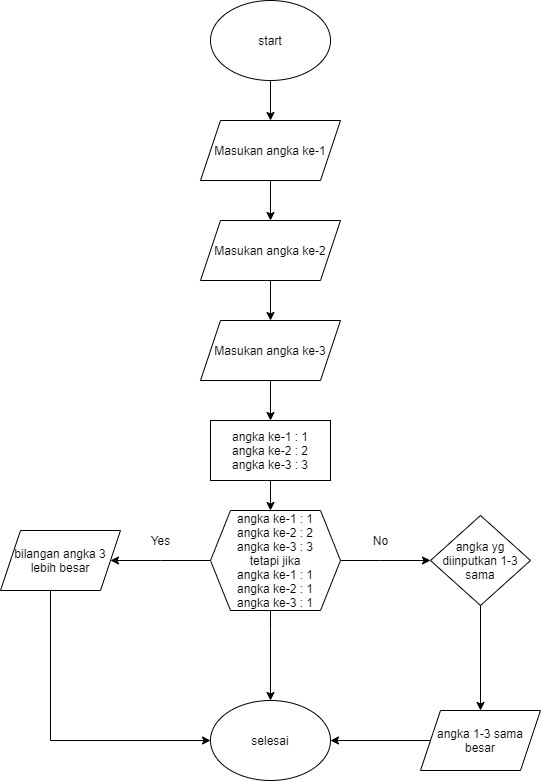

The diagram above was exported from draw.io. Its source (the exported page's mxGraphModel, read from the mxfile embedded in the PNG):
<mxGraphModel dx="868" dy="393" grid="1" gridSize="10" guides="1" tooltips="1" connect="1" arrows="1" fold="1" page="1" pageScale="1" pageWidth="827" pageHeight="1169" math="0" shadow="0">
  <root>
    <mxCell id="WIyWlLk6GJQsqaUBKTNV-0" />
    <mxCell id="WIyWlLk6GJQsqaUBKTNV-1" parent="WIyWlLk6GJQsqaUBKTNV-0" />
    <mxCell id="Nl70SDaCbIcV-C8lTxtx-4" value="" style="edgeStyle=orthogonalEdgeStyle;rounded=0;orthogonalLoop=1;jettySize=auto;html=1;" edge="1" parent="WIyWlLk6GJQsqaUBKTNV-1">
      <mxGeometry relative="1" as="geometry">
        <mxPoint x="300" y="130" as="sourcePoint" />
        <mxPoint x="300" y="170" as="targetPoint" />
        <Array as="points" />
      </mxGeometry>
    </mxCell>
    <mxCell id="Nl70SDaCbIcV-C8lTxtx-0" value="start" style="ellipse;whiteSpace=wrap;html=1;" vertex="1" parent="WIyWlLk6GJQsqaUBKTNV-1">
      <mxGeometry x="240" y="50" width="120" height="80" as="geometry" />
    </mxCell>
    <mxCell id="Nl70SDaCbIcV-C8lTxtx-7" value="" style="edgeStyle=orthogonalEdgeStyle;rounded=0;orthogonalLoop=1;jettySize=auto;html=1;" edge="1" parent="WIyWlLk6GJQsqaUBKTNV-1" source="Nl70SDaCbIcV-C8lTxtx-3">
      <mxGeometry relative="1" as="geometry">
        <mxPoint x="300" y="270" as="targetPoint" />
      </mxGeometry>
    </mxCell>
    <mxCell id="Nl70SDaCbIcV-C8lTxtx-3" value="Masukan angka ke-1" style="shape=parallelogram;perimeter=parallelogramPerimeter;whiteSpace=wrap;html=1;fixedSize=1;" vertex="1" parent="WIyWlLk6GJQsqaUBKTNV-1">
      <mxGeometry x="230" y="170" width="140" height="60" as="geometry" />
    </mxCell>
    <mxCell id="Nl70SDaCbIcV-C8lTxtx-11" value="" style="edgeStyle=orthogonalEdgeStyle;rounded=0;orthogonalLoop=1;jettySize=auto;html=1;" edge="1" parent="WIyWlLk6GJQsqaUBKTNV-1" source="Nl70SDaCbIcV-C8lTxtx-6" target="Nl70SDaCbIcV-C8lTxtx-8">
      <mxGeometry relative="1" as="geometry" />
    </mxCell>
    <mxCell id="Nl70SDaCbIcV-C8lTxtx-6" value="Masukan angka ke-2" style="shape=parallelogram;perimeter=parallelogramPerimeter;whiteSpace=wrap;html=1;fixedSize=1;" vertex="1" parent="WIyWlLk6GJQsqaUBKTNV-1">
      <mxGeometry x="230" y="270" width="140" height="60" as="geometry" />
    </mxCell>
    <mxCell id="Nl70SDaCbIcV-C8lTxtx-13" value="" style="edgeStyle=orthogonalEdgeStyle;rounded=0;orthogonalLoop=1;jettySize=auto;html=1;" edge="1" parent="WIyWlLk6GJQsqaUBKTNV-1" source="Nl70SDaCbIcV-C8lTxtx-8">
      <mxGeometry relative="1" as="geometry">
        <mxPoint x="300" y="470" as="targetPoint" />
      </mxGeometry>
    </mxCell>
    <mxCell id="Nl70SDaCbIcV-C8lTxtx-8" value="Masukan angka ke-3" style="shape=parallelogram;perimeter=parallelogramPerimeter;whiteSpace=wrap;html=1;fixedSize=1;" vertex="1" parent="WIyWlLk6GJQsqaUBKTNV-1">
      <mxGeometry x="230" y="370" width="140" height="60" as="geometry" />
    </mxCell>
    <mxCell id="Nl70SDaCbIcV-C8lTxtx-15" value="" style="edgeStyle=orthogonalEdgeStyle;rounded=0;orthogonalLoop=1;jettySize=auto;html=1;" edge="1" parent="WIyWlLk6GJQsqaUBKTNV-1" source="Nl70SDaCbIcV-C8lTxtx-12">
      <mxGeometry relative="1" as="geometry">
        <mxPoint x="300" y="560" as="targetPoint" />
        <Array as="points">
          <mxPoint x="300" y="560" />
          <mxPoint x="300" y="560" />
        </Array>
      </mxGeometry>
    </mxCell>
    <mxCell id="Nl70SDaCbIcV-C8lTxtx-12" value="angka ke-1 : 1&lt;br&gt;angka ke-2 : 2&lt;br&gt;angka ke-3 : 3" style="whiteSpace=wrap;html=1;" vertex="1" parent="WIyWlLk6GJQsqaUBKTNV-1">
      <mxGeometry x="240" y="470" width="120" height="60" as="geometry" />
    </mxCell>
    <mxCell id="Nl70SDaCbIcV-C8lTxtx-17" value="" style="edgeStyle=orthogonalEdgeStyle;rounded=0;orthogonalLoop=1;jettySize=auto;html=1;" edge="1" parent="WIyWlLk6GJQsqaUBKTNV-1" source="Nl70SDaCbIcV-C8lTxtx-14" target="Nl70SDaCbIcV-C8lTxtx-16">
      <mxGeometry relative="1" as="geometry">
        <Array as="points">
          <mxPoint x="190" y="610" />
          <mxPoint x="190" y="610" />
        </Array>
      </mxGeometry>
    </mxCell>
    <mxCell id="Nl70SDaCbIcV-C8lTxtx-19" value="" style="edgeStyle=orthogonalEdgeStyle;rounded=0;orthogonalLoop=1;jettySize=auto;html=1;" edge="1" parent="WIyWlLk6GJQsqaUBKTNV-1" source="Nl70SDaCbIcV-C8lTxtx-14">
      <mxGeometry relative="1" as="geometry">
        <mxPoint x="460" y="610" as="targetPoint" />
        <Array as="points">
          <mxPoint x="410" y="610" />
          <mxPoint x="410" y="610" />
        </Array>
      </mxGeometry>
    </mxCell>
    <mxCell id="Nl70SDaCbIcV-C8lTxtx-33" value="" style="edgeStyle=orthogonalEdgeStyle;rounded=0;orthogonalLoop=1;jettySize=auto;html=1;" edge="1" parent="WIyWlLk6GJQsqaUBKTNV-1" source="Nl70SDaCbIcV-C8lTxtx-14" target="Nl70SDaCbIcV-C8lTxtx-26">
      <mxGeometry relative="1" as="geometry">
        <Array as="points">
          <mxPoint x="300" y="680" />
          <mxPoint x="300" y="680" />
        </Array>
      </mxGeometry>
    </mxCell>
    <mxCell id="Nl70SDaCbIcV-C8lTxtx-14" value="angka ke-1 : 1&lt;br&gt;angka ke-2 : 2&lt;br&gt;angka ke-3 : 3&lt;br&gt;tetapi jika&lt;br&gt;angka ke-1 : 1&lt;br&gt;angka ke-2 : 1&lt;br&gt;angka ke-3 : 1" style="shape=hexagon;perimeter=hexagonPerimeter2;whiteSpace=wrap;html=1;fixedSize=1;" vertex="1" parent="WIyWlLk6GJQsqaUBKTNV-1">
      <mxGeometry x="240" y="560" width="130" height="100" as="geometry" />
    </mxCell>
    <mxCell id="Nl70SDaCbIcV-C8lTxtx-30" style="edgeStyle=orthogonalEdgeStyle;rounded=0;orthogonalLoop=1;jettySize=auto;html=1;entryX=0;entryY=0.5;entryDx=0;entryDy=0;" edge="1" parent="WIyWlLk6GJQsqaUBKTNV-1" source="Nl70SDaCbIcV-C8lTxtx-16" target="Nl70SDaCbIcV-C8lTxtx-26">
      <mxGeometry relative="1" as="geometry">
        <mxPoint x="230" y="790" as="targetPoint" />
        <Array as="points">
          <mxPoint x="80" y="790" />
        </Array>
      </mxGeometry>
    </mxCell>
    <mxCell id="Nl70SDaCbIcV-C8lTxtx-16" value="bilangan angka 3 lebih besar" style="shape=parallelogram;perimeter=parallelogramPerimeter;whiteSpace=wrap;html=1;fixedSize=1;" vertex="1" parent="WIyWlLk6GJQsqaUBKTNV-1">
      <mxGeometry x="30" y="580" width="120" height="60" as="geometry" />
    </mxCell>
    <mxCell id="Nl70SDaCbIcV-C8lTxtx-25" value="" style="edgeStyle=orthogonalEdgeStyle;rounded=0;orthogonalLoop=1;jettySize=auto;html=1;" edge="1" parent="WIyWlLk6GJQsqaUBKTNV-1" source="Nl70SDaCbIcV-C8lTxtx-21" target="Nl70SDaCbIcV-C8lTxtx-24">
      <mxGeometry relative="1" as="geometry" />
    </mxCell>
    <mxCell id="Nl70SDaCbIcV-C8lTxtx-21" value="angka yg diinputkan 1-3 sama" style="rhombus;whiteSpace=wrap;html=1;" vertex="1" parent="WIyWlLk6GJQsqaUBKTNV-1">
      <mxGeometry x="460" y="565" width="100" height="90" as="geometry" />
    </mxCell>
    <mxCell id="Nl70SDaCbIcV-C8lTxtx-22" value="Yes" style="text;html=1;align=center;verticalAlign=middle;resizable=0;points=[];autosize=1;" vertex="1" parent="WIyWlLk6GJQsqaUBKTNV-1">
      <mxGeometry x="170" y="580" width="40" height="20" as="geometry" />
    </mxCell>
    <mxCell id="Nl70SDaCbIcV-C8lTxtx-23" value="No" style="text;html=1;align=center;verticalAlign=middle;resizable=0;points=[];autosize=1;" vertex="1" parent="WIyWlLk6GJQsqaUBKTNV-1">
      <mxGeometry x="395" y="580" width="30" height="20" as="geometry" />
    </mxCell>
    <mxCell id="Nl70SDaCbIcV-C8lTxtx-32" style="edgeStyle=orthogonalEdgeStyle;rounded=0;orthogonalLoop=1;jettySize=auto;html=1;entryX=1;entryY=0.5;entryDx=0;entryDy=0;" edge="1" parent="WIyWlLk6GJQsqaUBKTNV-1" source="Nl70SDaCbIcV-C8lTxtx-24" target="Nl70SDaCbIcV-C8lTxtx-26">
      <mxGeometry relative="1" as="geometry" />
    </mxCell>
    <mxCell id="Nl70SDaCbIcV-C8lTxtx-24" value="angka 1-3 sama besar" style="shape=parallelogram;perimeter=parallelogramPerimeter;whiteSpace=wrap;html=1;fixedSize=1;" vertex="1" parent="WIyWlLk6GJQsqaUBKTNV-1">
      <mxGeometry x="450" y="760" width="120" height="60" as="geometry" />
    </mxCell>
    <mxCell id="Nl70SDaCbIcV-C8lTxtx-26" value="selesai" style="ellipse;whiteSpace=wrap;html=1;" vertex="1" parent="WIyWlLk6GJQsqaUBKTNV-1">
      <mxGeometry x="240" y="750" width="120" height="80" as="geometry" />
    </mxCell>
  </root>
</mxGraphModel>